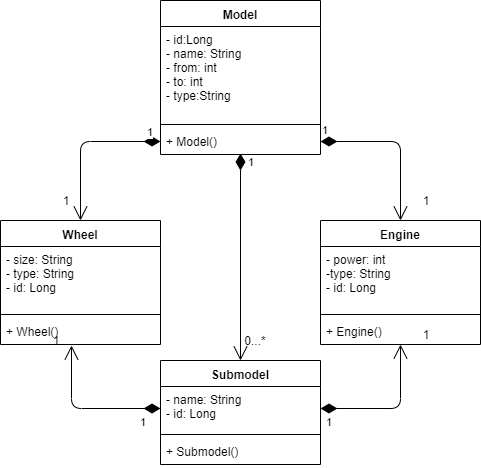

The diagram above was exported from draw.io. Its source (the exported page's mxGraphModel, read from the mxfile embedded in the PNG):
<mxGraphModel dx="1038" dy="499" grid="1" gridSize="10" guides="1" tooltips="1" connect="1" arrows="1" fold="1" page="1" pageScale="1" pageWidth="850" pageHeight="1100" math="0" shadow="0">
  <root>
    <mxCell id="0" />
    <mxCell id="1" parent="0" />
    <mxCell id="-jRWMklTFiXX1kYv0-Qk-1" value="Model" style="swimlane;fontStyle=1;align=center;verticalAlign=top;childLayout=stackLayout;horizontal=1;startSize=26;horizontalStack=0;resizeParent=1;resizeParentMax=0;resizeLast=0;collapsible=1;marginBottom=0;" parent="1" vertex="1">
      <mxGeometry x="345" y="100" width="160" height="154" as="geometry" />
    </mxCell>
    <mxCell id="-jRWMklTFiXX1kYv0-Qk-2" value="- id:Long&#10;- name: String&#10;- from: int&#10;- to: int&#10;- type:String&#10;" style="text;strokeColor=none;fillColor=none;align=left;verticalAlign=top;spacingLeft=4;spacingRight=4;overflow=hidden;rotatable=0;points=[[0,0.5],[1,0.5]];portConstraint=eastwest;" parent="-jRWMklTFiXX1kYv0-Qk-1" vertex="1">
      <mxGeometry y="26" width="160" height="94" as="geometry" />
    </mxCell>
    <mxCell id="-jRWMklTFiXX1kYv0-Qk-3" value="" style="line;strokeWidth=1;fillColor=none;align=left;verticalAlign=middle;spacingTop=-1;spacingLeft=3;spacingRight=3;rotatable=0;labelPosition=right;points=[];portConstraint=eastwest;" parent="-jRWMklTFiXX1kYv0-Qk-1" vertex="1">
      <mxGeometry y="120" width="160" height="8" as="geometry" />
    </mxCell>
    <mxCell id="-jRWMklTFiXX1kYv0-Qk-4" value="+ Model()" style="text;strokeColor=none;fillColor=none;align=left;verticalAlign=top;spacingLeft=4;spacingRight=4;overflow=hidden;rotatable=0;points=[[0,0.5],[1,0.5]];portConstraint=eastwest;" parent="-jRWMklTFiXX1kYv0-Qk-1" vertex="1">
      <mxGeometry y="128" width="160" height="26" as="geometry" />
    </mxCell>
    <mxCell id="-jRWMklTFiXX1kYv0-Qk-6" value="Engine" style="swimlane;fontStyle=1;align=center;verticalAlign=top;childLayout=stackLayout;horizontal=1;startSize=26;horizontalStack=0;resizeParent=1;resizeParentMax=0;resizeLast=0;collapsible=1;marginBottom=0;" parent="1" vertex="1">
      <mxGeometry x="505" y="320" width="160" height="124" as="geometry" />
    </mxCell>
    <mxCell id="-jRWMklTFiXX1kYv0-Qk-7" value="- power: int&#10;-type: String&#10;- id: Long&#10;" style="text;strokeColor=none;fillColor=none;align=left;verticalAlign=top;spacingLeft=4;spacingRight=4;overflow=hidden;rotatable=0;points=[[0,0.5],[1,0.5]];portConstraint=eastwest;" parent="-jRWMklTFiXX1kYv0-Qk-6" vertex="1">
      <mxGeometry y="26" width="160" height="64" as="geometry" />
    </mxCell>
    <mxCell id="-jRWMklTFiXX1kYv0-Qk-8" value="" style="line;strokeWidth=1;fillColor=none;align=left;verticalAlign=middle;spacingTop=-1;spacingLeft=3;spacingRight=3;rotatable=0;labelPosition=right;points=[];portConstraint=eastwest;" parent="-jRWMklTFiXX1kYv0-Qk-6" vertex="1">
      <mxGeometry y="90" width="160" height="8" as="geometry" />
    </mxCell>
    <mxCell id="-jRWMklTFiXX1kYv0-Qk-9" value="+ Engine()" style="text;strokeColor=none;fillColor=none;align=left;verticalAlign=top;spacingLeft=4;spacingRight=4;overflow=hidden;rotatable=0;points=[[0,0.5],[1,0.5]];portConstraint=eastwest;" parent="-jRWMklTFiXX1kYv0-Qk-6" vertex="1">
      <mxGeometry y="98" width="160" height="26" as="geometry" />
    </mxCell>
    <mxCell id="-jRWMklTFiXX1kYv0-Qk-10" value="Wheel" style="swimlane;fontStyle=1;align=center;verticalAlign=top;childLayout=stackLayout;horizontal=1;startSize=26;horizontalStack=0;resizeParent=1;resizeParentMax=0;resizeLast=0;collapsible=1;marginBottom=0;" parent="1" vertex="1">
      <mxGeometry x="185" y="320" width="160" height="124" as="geometry" />
    </mxCell>
    <mxCell id="-jRWMklTFiXX1kYv0-Qk-11" value="- size: String&#10;- type: String&#10;- id: Long&#10;&#10; " style="text;strokeColor=none;fillColor=none;align=left;verticalAlign=top;spacingLeft=4;spacingRight=4;overflow=hidden;rotatable=0;points=[[0,0.5],[1,0.5]];portConstraint=eastwest;" parent="-jRWMklTFiXX1kYv0-Qk-10" vertex="1">
      <mxGeometry y="26" width="160" height="64" as="geometry" />
    </mxCell>
    <mxCell id="-jRWMklTFiXX1kYv0-Qk-12" value="" style="line;strokeWidth=1;fillColor=none;align=left;verticalAlign=middle;spacingTop=-1;spacingLeft=3;spacingRight=3;rotatable=0;labelPosition=right;points=[];portConstraint=eastwest;" parent="-jRWMklTFiXX1kYv0-Qk-10" vertex="1">
      <mxGeometry y="90" width="160" height="8" as="geometry" />
    </mxCell>
    <mxCell id="-jRWMklTFiXX1kYv0-Qk-13" value="+ Wheel()" style="text;strokeColor=none;fillColor=none;align=left;verticalAlign=top;spacingLeft=4;spacingRight=4;overflow=hidden;rotatable=0;points=[[0,0.5],[1,0.5]];portConstraint=eastwest;" parent="-jRWMklTFiXX1kYv0-Qk-10" vertex="1">
      <mxGeometry y="98" width="160" height="26" as="geometry" />
    </mxCell>
    <mxCell id="-jRWMklTFiXX1kYv0-Qk-19" value="1" style="text;html=1;strokeColor=none;fillColor=none;align=center;verticalAlign=middle;whiteSpace=wrap;rounded=0;" parent="1" vertex="1">
      <mxGeometry x="410" y="254" width="40" height="20" as="geometry" />
    </mxCell>
    <mxCell id="-jRWMklTFiXX1kYv0-Qk-22" value="1" style="endArrow=open;html=1;endSize=12;startArrow=diamondThin;startSize=14;startFill=1;edgeStyle=orthogonalEdgeStyle;align=left;verticalAlign=bottom;entryX=0.5;entryY=0;entryDx=0;entryDy=0;exitX=0;exitY=0.5;exitDx=0;exitDy=0;" parent="1" source="-jRWMklTFiXX1kYv0-Qk-4" target="-jRWMklTFiXX1kYv0-Qk-10" edge="1">
      <mxGeometry x="-0.8113" y="-1" relative="1" as="geometry">
        <mxPoint x="265" y="230" as="sourcePoint" />
        <mxPoint x="270" y="310" as="targetPoint" />
        <mxPoint as="offset" />
      </mxGeometry>
    </mxCell>
    <mxCell id="-jRWMklTFiXX1kYv0-Qk-23" value="1" style="endArrow=open;html=1;endSize=12;startArrow=diamondThin;startSize=14;startFill=1;edgeStyle=orthogonalEdgeStyle;align=left;verticalAlign=bottom;entryX=0.5;entryY=0;entryDx=0;entryDy=0;" parent="1" source="-jRWMklTFiXX1kYv0-Qk-4" target="-jRWMklTFiXX1kYv0-Qk-6" edge="1">
      <mxGeometry x="-1" y="3" relative="1" as="geometry">
        <mxPoint x="190" y="450" as="sourcePoint" />
        <mxPoint x="350" y="450" as="targetPoint" />
      </mxGeometry>
    </mxCell>
    <mxCell id="-jRWMklTFiXX1kYv0-Qk-26" value="1" style="text;html=1;strokeColor=none;fillColor=none;align=center;verticalAlign=middle;whiteSpace=wrap;rounded=0;" parent="1" vertex="1">
      <mxGeometry x="230" y="290" width="40" height="20" as="geometry" />
    </mxCell>
    <mxCell id="-jRWMklTFiXX1kYv0-Qk-27" value="1" style="text;html=1;strokeColor=none;fillColor=none;align=center;verticalAlign=middle;whiteSpace=wrap;rounded=0;" parent="1" vertex="1">
      <mxGeometry x="590" y="290" width="40" height="20" as="geometry" />
    </mxCell>
    <mxCell id="-jRWMklTFiXX1kYv0-Qk-30" value="Submodel" style="swimlane;fontStyle=1;align=center;verticalAlign=top;childLayout=stackLayout;horizontal=1;startSize=26;horizontalStack=0;resizeParent=1;resizeParentMax=0;resizeLast=0;collapsible=1;marginBottom=0;" parent="1" vertex="1">
      <mxGeometry x="345" y="460" width="160" height="104" as="geometry" />
    </mxCell>
    <mxCell id="-jRWMklTFiXX1kYv0-Qk-31" value="- name: String&#10;- id: Long&#10;" style="text;strokeColor=none;fillColor=none;align=left;verticalAlign=top;spacingLeft=4;spacingRight=4;overflow=hidden;rotatable=0;points=[[0,0.5],[1,0.5]];portConstraint=eastwest;" parent="-jRWMklTFiXX1kYv0-Qk-30" vertex="1">
      <mxGeometry y="26" width="160" height="44" as="geometry" />
    </mxCell>
    <mxCell id="-jRWMklTFiXX1kYv0-Qk-32" value="" style="line;strokeWidth=1;fillColor=none;align=left;verticalAlign=middle;spacingTop=-1;spacingLeft=3;spacingRight=3;rotatable=0;labelPosition=right;points=[];portConstraint=eastwest;" parent="-jRWMklTFiXX1kYv0-Qk-30" vertex="1">
      <mxGeometry y="70" width="160" height="8" as="geometry" />
    </mxCell>
    <mxCell id="-jRWMklTFiXX1kYv0-Qk-33" value="+ Submodel()" style="text;strokeColor=none;fillColor=none;align=left;verticalAlign=top;spacingLeft=4;spacingRight=4;overflow=hidden;rotatable=0;points=[[0,0.5],[1,0.5]];portConstraint=eastwest;" parent="-jRWMklTFiXX1kYv0-Qk-30" vertex="1">
      <mxGeometry y="78" width="160" height="26" as="geometry" />
    </mxCell>
    <mxCell id="-jRWMklTFiXX1kYv0-Qk-34" value="" style="endArrow=open;endFill=1;endSize=12;html=1;entryX=0.5;entryY=0;entryDx=0;entryDy=0;" parent="1" source="-jRWMklTFiXX1kYv0-Qk-4" target="-jRWMklTFiXX1kYv0-Qk-30" edge="1">
      <mxGeometry width="160" relative="1" as="geometry">
        <mxPoint x="190" y="570" as="sourcePoint" />
        <mxPoint x="350" y="570" as="targetPoint" />
      </mxGeometry>
    </mxCell>
    <mxCell id="-jRWMklTFiXX1kYv0-Qk-35" value="0...*" style="text;html=1;strokeColor=none;fillColor=none;align=center;verticalAlign=middle;whiteSpace=wrap;rounded=0;" parent="1" vertex="1">
      <mxGeometry x="420" y="430" width="40" height="20" as="geometry" />
    </mxCell>
    <mxCell id="-jRWMklTFiXX1kYv0-Qk-42" value="1" style="text;html=1;strokeColor=none;fillColor=none;align=center;verticalAlign=middle;whiteSpace=wrap;rounded=0;" parent="1" vertex="1">
      <mxGeometry x="220" y="430" width="40" height="20" as="geometry" />
    </mxCell>
    <mxCell id="-jRWMklTFiXX1kYv0-Qk-44" value="1" style="text;html=1;strokeColor=none;fillColor=none;align=center;verticalAlign=middle;whiteSpace=wrap;rounded=0;" parent="1" vertex="1">
      <mxGeometry x="590" y="424" width="40" height="20" as="geometry" />
    </mxCell>
    <mxCell id="-jRWMklTFiXX1kYv0-Qk-40" value="1" style="endArrow=open;html=1;endSize=12;startArrow=diamondThin;startSize=14;startFill=1;edgeStyle=orthogonalEdgeStyle;align=left;verticalAlign=bottom;exitX=0;exitY=0.5;exitDx=0;exitDy=0;entryX=0.444;entryY=1.038;entryDx=0;entryDy=0;entryPerimeter=0;" parent="1" source="-jRWMklTFiXX1kYv0-Qk-31" target="-jRWMklTFiXX1kYv0-Qk-13" edge="1">
      <mxGeometry x="-0.7093" y="22" relative="1" as="geometry">
        <mxPoint x="350" y="590" as="sourcePoint" />
        <mxPoint x="190" y="590" as="targetPoint" />
        <mxPoint as="offset" />
      </mxGeometry>
    </mxCell>
    <mxCell id="-jRWMklTFiXX1kYv0-Qk-41" value="1" style="endArrow=open;html=1;endSize=12;startArrow=diamondThin;startSize=14;startFill=1;edgeStyle=orthogonalEdgeStyle;align=left;verticalAlign=bottom;exitX=1;exitY=0.5;exitDx=0;exitDy=0;entryX=0.5;entryY=1;entryDx=0;entryDy=0;" parent="1" source="-jRWMklTFiXX1kYv0-Qk-31" target="-jRWMklTFiXX1kYv0-Qk-6" edge="1">
      <mxGeometry x="-0.939" y="-22" relative="1" as="geometry">
        <mxPoint x="585" y="507" as="sourcePoint" />
        <mxPoint x="190" y="590" as="targetPoint" />
        <mxPoint as="offset" />
      </mxGeometry>
    </mxCell>
  </root>
</mxGraphModel>